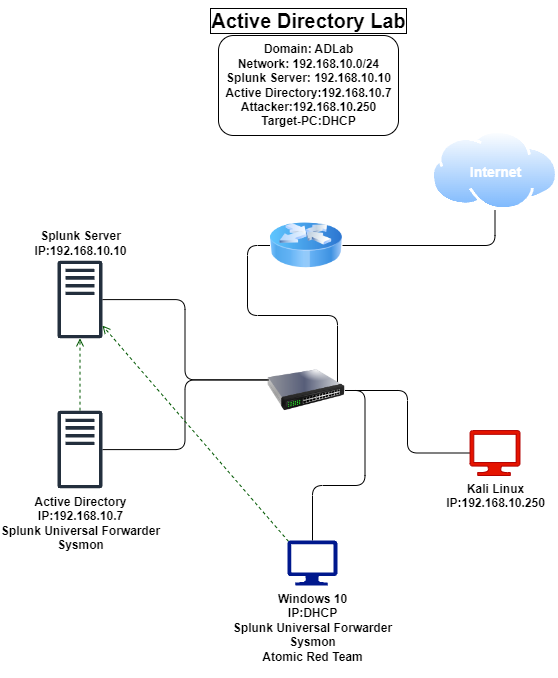

The diagram above was exported from draw.io. Its source (the exported page's mxGraphModel, read from the mxfile embedded in the PNG):
<mxGraphModel dx="1395" dy="880" grid="1" gridSize="10" guides="1" tooltips="1" connect="1" arrows="1" fold="1" page="1" pageScale="1" pageWidth="827" pageHeight="1169" background="#ffffff" math="0" shadow="0">
  <root>
    <mxCell id="0" />
    <mxCell id="1" parent="0" />
    <mxCell id="kl2m6a1VXugdCDTJGsaU-1" value="Splunk Server&lt;div&gt;IP:192.168.10.10&lt;/div&gt;" style="sketch=0;outlineConnect=0;fontColor=default;gradientColor=none;fillColor=#232F3D;strokeColor=none;dashed=0;verticalLabelPosition=top;verticalAlign=bottom;align=center;html=1;fontSize=12;fontStyle=1;aspect=fixed;pointerEvents=1;shape=mxgraph.aws4.traditional_server;labelPosition=center;textShadow=0;" parent="1" vertex="1">
      <mxGeometry x="163" y="360" width="45" height="78" as="geometry" />
    </mxCell>
    <mxCell id="kl2m6a1VXugdCDTJGsaU-51" style="edgeStyle=orthogonalEdgeStyle;rounded=1;orthogonalLoop=1;jettySize=auto;html=1;entryX=0.003;entryY=0.368;entryDx=0;entryDy=0;entryPerimeter=0;endArrow=none;endFill=0;curved=0;" parent="1" source="kl2m6a1VXugdCDTJGsaU-2" target="kl2m6a1VXugdCDTJGsaU-36" edge="1">
      <mxGeometry relative="1" as="geometry" />
    </mxCell>
    <mxCell id="kl2m6a1VXugdCDTJGsaU-53" value="" style="edgeStyle=orthogonalEdgeStyle;rounded=0;orthogonalLoop=1;jettySize=auto;html=1;endArrow=open;endFill=0;dashed=1;fillColor=#008a00;strokeColor=#005700;" parent="1" source="kl2m6a1VXugdCDTJGsaU-2" target="kl2m6a1VXugdCDTJGsaU-1" edge="1">
      <mxGeometry relative="1" as="geometry" />
    </mxCell>
    <mxCell id="kl2m6a1VXugdCDTJGsaU-2" value="Active Directory&lt;div&gt;IP:192.168.10.7&lt;/div&gt;&lt;div&gt;Splunk Universal Forwarder&lt;/div&gt;&lt;div&gt;Sysmon&lt;/div&gt;" style="sketch=0;outlineConnect=0;fontColor=#000000;gradientColor=none;fillColor=#232F3D;strokeColor=none;dashed=0;verticalLabelPosition=bottom;verticalAlign=top;align=center;html=1;fontSize=12;fontStyle=1;aspect=fixed;pointerEvents=1;shape=mxgraph.aws4.traditional_server;" parent="1" vertex="1">
      <mxGeometry x="163" y="510" width="45" height="78" as="geometry" />
    </mxCell>
    <mxCell id="kl2m6a1VXugdCDTJGsaU-43" style="edgeStyle=orthogonalEdgeStyle;rounded=1;orthogonalLoop=1;jettySize=auto;html=1;entryX=1;entryY=0.5;entryDx=0;entryDy=0;strokeColor=default;curved=0;shadow=0;flowAnimation=0;strokeWidth=1;endArrow=none;endFill=0;" parent="1" source="kl2m6a1VXugdCDTJGsaU-3" target="kl2m6a1VXugdCDTJGsaU-36" edge="1">
      <mxGeometry relative="1" as="geometry" />
    </mxCell>
    <mxCell id="kl2m6a1VXugdCDTJGsaU-55" style="rounded=0;orthogonalLoop=1;jettySize=auto;html=1;exitX=0.02;exitY=0.02;exitDx=0;exitDy=0;exitPerimeter=0;dashed=1;endArrow=open;endFill=0;fillColor=#008a00;strokeColor=#005700;" parent="1" source="kl2m6a1VXugdCDTJGsaU-3" target="kl2m6a1VXugdCDTJGsaU-1" edge="1">
      <mxGeometry relative="1" as="geometry">
        <mxPoint x="323" y="580" as="targetPoint" />
      </mxGeometry>
    </mxCell>
    <mxCell id="kl2m6a1VXugdCDTJGsaU-3" value="Windows 10&lt;div&gt;IP:DHCP&lt;/div&gt;&lt;div&gt;Splunk Universal Forwarder&lt;/div&gt;&lt;div&gt;Sysmon&lt;/div&gt;&lt;div&gt;Atomic Red Team&lt;/div&gt;&lt;div&gt;&lt;br&gt;&lt;/div&gt;" style="sketch=0;aspect=fixed;pointerEvents=1;shadow=0;dashed=0;html=1;strokeColor=none;labelPosition=center;verticalLabelPosition=bottom;verticalAlign=top;align=center;fillColor=#00188D;shape=mxgraph.azure.computer;fontStyle=1" parent="1" vertex="1">
      <mxGeometry x="393" y="640" width="50" height="45" as="geometry" />
    </mxCell>
    <mxCell id="kl2m6a1VXugdCDTJGsaU-42" style="edgeStyle=orthogonalEdgeStyle;rounded=1;orthogonalLoop=1;jettySize=auto;html=1;strokeColor=default;curved=0;endArrow=none;endFill=0;" parent="1" source="kl2m6a1VXugdCDTJGsaU-4" target="kl2m6a1VXugdCDTJGsaU-36" edge="1">
      <mxGeometry relative="1" as="geometry" />
    </mxCell>
    <mxCell id="kl2m6a1VXugdCDTJGsaU-4" value="Kali Linux&lt;div&gt;IP:192.168.10.250&lt;/div&gt;&lt;div&gt;&lt;br&gt;&lt;/div&gt;" style="sketch=0;aspect=fixed;pointerEvents=1;shadow=0;dashed=0;html=1;strokeColor=#B20000;labelPosition=center;verticalLabelPosition=bottom;verticalAlign=top;align=center;fillColor=#e51400;shape=mxgraph.azure.computer;fontColor=#000000;fontStyle=1" parent="1" vertex="1">
      <mxGeometry x="575.5" y="530" width="50" height="45" as="geometry" />
    </mxCell>
    <mxCell id="kl2m6a1VXugdCDTJGsaU-38" style="edgeStyle=orthogonalEdgeStyle;rounded=1;orthogonalLoop=1;jettySize=auto;html=1;entryX=0.5;entryY=1;entryDx=0;entryDy=0;curved=0;endArrow=none;endFill=0;" parent="1" source="kl2m6a1VXugdCDTJGsaU-10" target="kl2m6a1VXugdCDTJGsaU-13" edge="1">
      <mxGeometry relative="1" as="geometry" />
    </mxCell>
    <mxCell id="kl2m6a1VXugdCDTJGsaU-10" value="" style="image;html=1;image=img/lib/clip_art/networking/Router_Icon_128x128.png;imageBorder=none;" parent="1" vertex="1">
      <mxGeometry x="375.5" y="310" width="72.5" height="70" as="geometry" />
    </mxCell>
    <mxCell id="kl2m6a1VXugdCDTJGsaU-13" value="Internet" style="image;aspect=fixed;perimeter=ellipsePerimeter;html=1;align=center;shadow=0;dashed=0;spacingTop=3;image=img/lib/active_directory/internet_cloud.svg;labelPosition=center;verticalLabelPosition=middle;verticalAlign=middle;labelBackgroundColor=none;fontColor=#FFFFFF;fontStyle=1;fontSize=14;" parent="1" vertex="1">
      <mxGeometry x="537.01" y="230" width="126.98" height="80" as="geometry" />
    </mxCell>
    <mxCell id="kl2m6a1VXugdCDTJGsaU-49" value="" style="edgeStyle=orthogonalEdgeStyle;rounded=1;orthogonalLoop=1;jettySize=auto;html=1;exitX=0.903;exitY=0.5;exitDx=0;exitDy=0;exitPerimeter=0;endArrow=none;endFill=0;entryX=0;entryY=0.5;entryDx=0;entryDy=0;curved=0;" parent="1" source="kl2m6a1VXugdCDTJGsaU-36" target="kl2m6a1VXugdCDTJGsaU-10" edge="1">
      <mxGeometry relative="1" as="geometry">
        <mxPoint x="363" y="430" as="sourcePoint" />
      </mxGeometry>
    </mxCell>
    <mxCell id="kl2m6a1VXugdCDTJGsaU-36" value="" style="image;html=1;image=img/lib/clip_art/networking/Switch_128x128.png;imageBorder=none;shadow=0;perimeterSpacing=0;imageBackground=none;" parent="1" vertex="1">
      <mxGeometry x="373" y="450" width="77.5" height="80" as="geometry" />
    </mxCell>
    <mxCell id="kl2m6a1VXugdCDTJGsaU-41" value="Domain: ADLab&lt;div&gt;Network: 192.168.10.0/24&lt;/div&gt;&lt;div&gt;Splunk Server: 192.168.10.10&lt;/div&gt;&lt;div&gt;Active Directory:192.168.10.7&lt;/div&gt;&lt;div&gt;Attacker:192.168.10.250&lt;/div&gt;&lt;div&gt;Target-PC:DHCP&lt;/div&gt;" style="text;html=1;align=center;verticalAlign=middle;resizable=0;points=[];autosize=1;rounded=1;glass=0;shadow=0;fillColor=none;strokeColor=default;fontColor=default;gradientColor=none;fontStyle=1" parent="1" vertex="1">
      <mxGeometry x="324" y="135" width="180" height="100" as="geometry" />
    </mxCell>
    <mxCell id="kl2m6a1VXugdCDTJGsaU-52" style="edgeStyle=orthogonalEdgeStyle;rounded=1;orthogonalLoop=1;jettySize=auto;html=1;entryX=0.013;entryY=0.368;entryDx=0;entryDy=0;entryPerimeter=0;endArrow=none;endFill=0;curved=0;" parent="1" source="kl2m6a1VXugdCDTJGsaU-1" target="kl2m6a1VXugdCDTJGsaU-36" edge="1">
      <mxGeometry relative="1" as="geometry" />
    </mxCell>
    <mxCell id="kl2m6a1VXugdCDTJGsaU-56" value="Active Directory Lab" style="text;html=1;align=center;verticalAlign=middle;resizable=0;points=[];autosize=1;strokeColor=none;fillColor=none;fontStyle=1;fontSize=20;labelPosition=center;verticalLabelPosition=middle;horizontal=1;labelBorderColor=default;" parent="1" vertex="1">
      <mxGeometry x="314" y="100" width="200" height="40" as="geometry" />
    </mxCell>
  </root>
</mxGraphModel>